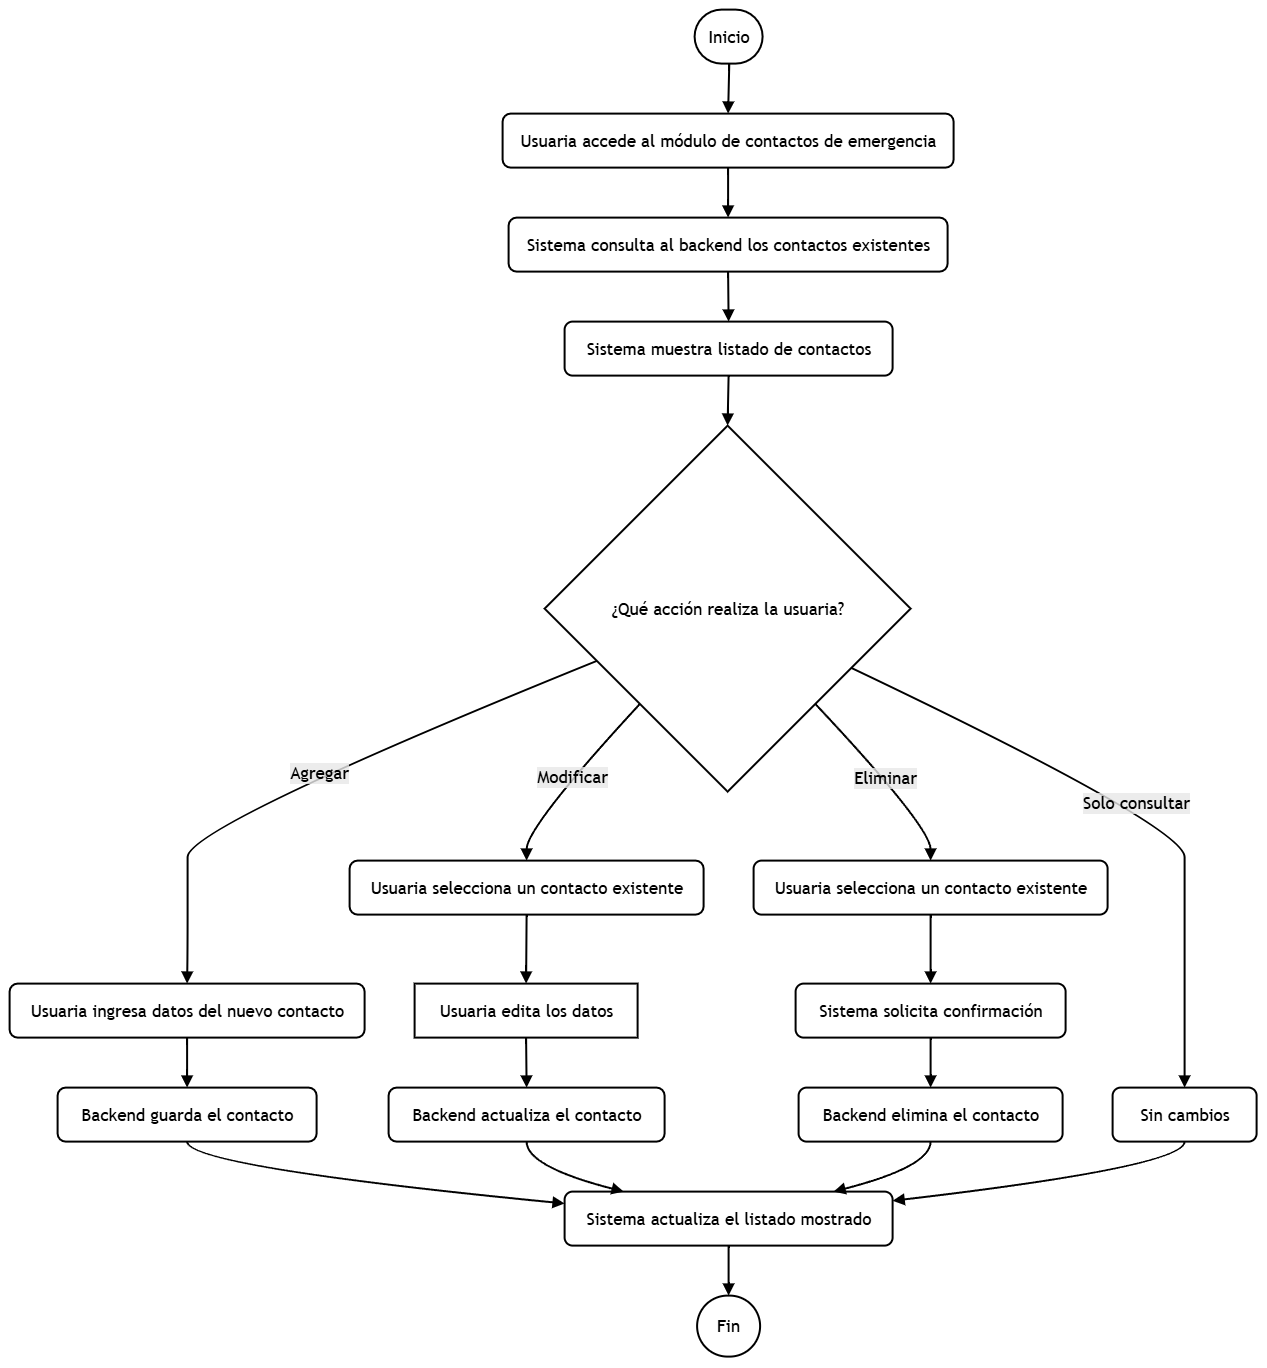

The diagram above was exported from draw.io. Its source (the exported page's mxGraphModel, read from the mxfile embedded in the PNG):
<mxGraphModel dx="3184" dy="2464" grid="1" gridSize="10" guides="1" tooltips="1" connect="1" arrows="1" fold="1" page="1" pageScale="1" pageWidth="827" pageHeight="1169" math="0" shadow="0">
  <root>
    <mxCell id="0" />
    <mxCell id="1" parent="0" />
    <UserObject label="" mermaidData="{&#10;  &quot;data&quot;: &quot;flowchart TD\n  A([Inicio]) --&gt; B[\&quot;Usuaria accede al módulo de contactos de emergencia\&quot;]\n  B --&gt; C[\&quot;Sistema consulta al backend los contactos existentes\&quot;]\n  C --&gt; D[\&quot;Sistema muestra listado de contactos\&quot;]\n  D --&gt; E{\&quot;¿Qué acción realiza la usuaria?\&quot;}\n  E --&gt;|Agregar| F[\&quot;Usuaria ingresa datos del nuevo contacto\&quot;]\n  F --&gt; G[\&quot;Backend guarda el contacto\&quot;]\n  E --&gt;|Modificar| H[\&quot;Usuaria selecciona un contacto existente\&quot;]\n  H --&gt; I[\&quot;Usuaria edita los datos\&quot;]\n  I --&gt; J[\&quot;Backend actualiza el contacto\&quot;]\n  E --&gt;|Eliminar| K[\&quot;Usuaria selecciona un contacto existente\&quot;]\n  K --&gt; L[\&quot;Sistema solicita confirmación\&quot;]\n  L --&gt; M[\&quot;Backend elimina el contacto\&quot;]\n  E --&gt;|Solo consultar| N[\&quot;Sin cambios\&quot;]\n  G --&gt; O[\&quot;Sistema actualiza el listado mostrado\&quot;]\n  J --&gt; O\n  M --&gt; O\n  N --&gt; O\n  O --&gt; P([Fin])&quot;,&#10;  &quot;config&quot;: null&#10;}" id="36">
      <mxCell connectable="0" parent="1" style="group;transparentBounds=1;editIcon=1;lockedGroup=0;groupPadding=10;fontColor=default;fontSize=17;" vertex="1">
        <mxGeometry height="1350" width="770" as="geometry" />
      </mxCell>
    </UserObject>
    <UserObject label="Inicio" mermaidId="n:A" mermaidBaseStyle="html=1;rounded=1;whiteSpace=wrap;arcSize=50;strokeWidth=1;fillColor=light-dark(#ECECFF,#1f2020);strokeColor=light-dark(#9370DB,#cccccc);fontColor=light-dark(#333333,#cccccc);fontFamily=Trebuchet MS,Verdana,Arial,sans-serif;fontSize=16;" mermaidBaseValue="Inicio" id="2">
      <mxCell parent="36" style="html=1;rounded=1;whiteSpace=wrap;arcSize=50;strokeWidth=2;fontFamily=Trebuchet MS,Verdana,Arial,sans-serif;fontSize=17;fontColor=default;" vertex="1">
        <mxGeometry height="54" width="68" x="693" y="-7" as="geometry" />
      </mxCell>
    </UserObject>
    <UserObject label="Usuaria accede al módulo de contactos de emergencia" mermaidId="n:B" mermaidBaseStyle="html=1;whiteSpace=wrap;strokeWidth=1;fillColor=light-dark(#ECECFF,#1f2020);strokeColor=light-dark(#9370DB,#cccccc);fontColor=light-dark(#333333,#cccccc);fontFamily=Trebuchet MS,Verdana,Arial,sans-serif;fontSize=16;" mermaidBaseValue="Usuaria accede al módulo de contactos de emergencia" id="3">
      <mxCell parent="36" style="html=1;whiteSpace=wrap;strokeWidth=2;fontFamily=Trebuchet MS,Verdana,Arial,sans-serif;fontSize=17;fontColor=default;rounded=1;" vertex="1">
        <mxGeometry height="54" width="451" x="501" y="97" as="geometry" />
      </mxCell>
    </UserObject>
    <UserObject label="Sistema consulta al backend los contactos existentes" mermaidId="n:C" mermaidBaseStyle="html=1;whiteSpace=wrap;strokeWidth=1;fillColor=light-dark(#ECECFF,#1f2020);strokeColor=light-dark(#9370DB,#cccccc);fontColor=light-dark(#333333,#cccccc);fontFamily=Trebuchet MS,Verdana,Arial,sans-serif;fontSize=16;" mermaidBaseValue="Sistema consulta al backend los contactos existentes" id="4">
      <mxCell parent="36" style="html=1;whiteSpace=wrap;strokeWidth=2;fontFamily=Trebuchet MS,Verdana,Arial,sans-serif;fontSize=17;fontColor=default;rounded=1;" vertex="1">
        <mxGeometry height="54" width="439" x="507" y="201" as="geometry" />
      </mxCell>
    </UserObject>
    <UserObject label="Sistema muestra listado de contactos" mermaidId="n:D" mermaidBaseStyle="html=1;whiteSpace=wrap;strokeWidth=1;fillColor=light-dark(#ECECFF,#1f2020);strokeColor=light-dark(#9370DB,#cccccc);fontColor=light-dark(#333333,#cccccc);fontFamily=Trebuchet MS,Verdana,Arial,sans-serif;fontSize=16;" mermaidBaseValue="Sistema muestra listado de contactos" id="5">
      <mxCell parent="36" style="html=1;whiteSpace=wrap;strokeWidth=2;fontFamily=Trebuchet MS,Verdana,Arial,sans-serif;fontSize=17;fontColor=default;rounded=1;" vertex="1">
        <mxGeometry height="54" width="328" x="563" y="305" as="geometry" />
      </mxCell>
    </UserObject>
    <UserObject label="¿Qué acción realiza la usuaria?" mermaidId="n:E" mermaidBaseStyle="rhombus;html=1;strokeWidth=1;whiteSpace=wrap;fillColor=light-dark(#ECECFF,#1f2020);strokeColor=light-dark(#9370DB,#cccccc);fontColor=light-dark(#333333,#cccccc);fontFamily=Trebuchet MS,Verdana,Arial,sans-serif;fontSize=16;" mermaidBaseValue="¿Qué acción realiza la usuaria?" id="6">
      <mxCell parent="36" style="rhombus;html=1;strokeWidth=2;whiteSpace=wrap;fontFamily=Trebuchet MS,Verdana,Arial,sans-serif;fontSize=17;fontColor=default;" vertex="1">
        <mxGeometry height="366" width="366" x="543" y="409" as="geometry" />
      </mxCell>
    </UserObject>
    <UserObject label="Usuaria ingresa datos del nuevo contacto" mermaidId="n:F" mermaidBaseStyle="html=1;whiteSpace=wrap;strokeWidth=1;fillColor=light-dark(#ECECFF,#1f2020);strokeColor=light-dark(#9370DB,#cccccc);fontColor=light-dark(#333333,#cccccc);fontFamily=Trebuchet MS,Verdana,Arial,sans-serif;fontSize=16;" mermaidBaseValue="Usuaria ingresa datos del nuevo contacto" id="7">
      <mxCell parent="36" style="html=1;whiteSpace=wrap;strokeWidth=2;fontFamily=Trebuchet MS,Verdana,Arial,sans-serif;fontSize=17;fontColor=default;rounded=1;" vertex="1">
        <mxGeometry height="54" width="355" x="8" y="967" as="geometry" />
      </mxCell>
    </UserObject>
    <UserObject label="Backend guarda el contacto" mermaidId="n:G" mermaidBaseStyle="html=1;whiteSpace=wrap;strokeWidth=1;fillColor=light-dark(#ECECFF,#1f2020);strokeColor=light-dark(#9370DB,#cccccc);fontColor=light-dark(#333333,#cccccc);fontFamily=Trebuchet MS,Verdana,Arial,sans-serif;fontSize=16;" mermaidBaseValue="Backend guarda el contacto" id="8">
      <mxCell parent="36" style="html=1;whiteSpace=wrap;strokeWidth=2;fontFamily=Trebuchet MS,Verdana,Arial,sans-serif;fontSize=17;fontColor=default;rounded=1;" vertex="1">
        <mxGeometry height="54" width="259" x="56" y="1071" as="geometry" />
      </mxCell>
    </UserObject>
    <UserObject label="Usuaria selecciona un contacto existente" mermaidId="n:H" mermaidBaseStyle="html=1;whiteSpace=wrap;strokeWidth=1;fillColor=light-dark(#ECECFF,#1f2020);strokeColor=light-dark(#9370DB,#cccccc);fontColor=light-dark(#333333,#cccccc);fontFamily=Trebuchet MS,Verdana,Arial,sans-serif;fontSize=16;" mermaidBaseValue="Usuaria selecciona un contacto existente" id="9">
      <mxCell parent="36" style="html=1;whiteSpace=wrap;strokeWidth=2;fontFamily=Trebuchet MS,Verdana,Arial,sans-serif;fontSize=17;fontColor=default;rounded=1;" vertex="1">
        <mxGeometry height="54" width="354" x="348" y="844" as="geometry" />
      </mxCell>
    </UserObject>
    <UserObject label="Usuaria edita los datos" mermaidId="n:I" mermaidBaseStyle="html=1;whiteSpace=wrap;strokeWidth=1;fillColor=light-dark(#ECECFF,#1f2020);strokeColor=light-dark(#9370DB,#cccccc);fontColor=light-dark(#333333,#cccccc);fontFamily=Trebuchet MS,Verdana,Arial,sans-serif;fontSize=16;" mermaidBaseValue="Usuaria edita los datos" id="10">
      <mxCell parent="36" style="html=1;whiteSpace=wrap;strokeWidth=2;fontFamily=Trebuchet MS,Verdana,Arial,sans-serif;fontSize=17;fontColor=default;" vertex="1">
        <mxGeometry height="54" width="223" x="413" y="967" as="geometry" />
      </mxCell>
    </UserObject>
    <UserObject label="Backend actualiza el contacto" mermaidId="n:J" mermaidBaseStyle="html=1;whiteSpace=wrap;strokeWidth=1;fillColor=light-dark(#ECECFF,#1f2020);strokeColor=light-dark(#9370DB,#cccccc);fontColor=light-dark(#333333,#cccccc);fontFamily=Trebuchet MS,Verdana,Arial,sans-serif;fontSize=16;" mermaidBaseValue="Backend actualiza el contacto" id="11">
      <mxCell parent="36" style="html=1;whiteSpace=wrap;strokeWidth=2;fontFamily=Trebuchet MS,Verdana,Arial,sans-serif;fontSize=17;fontColor=default;rounded=1;" vertex="1">
        <mxGeometry height="54" width="276" x="387" y="1071" as="geometry" />
      </mxCell>
    </UserObject>
    <UserObject label="Usuaria selecciona un contacto existente" mermaidId="n:K" mermaidBaseStyle="html=1;whiteSpace=wrap;strokeWidth=1;fillColor=light-dark(#ECECFF,#1f2020);strokeColor=light-dark(#9370DB,#cccccc);fontColor=light-dark(#333333,#cccccc);fontFamily=Trebuchet MS,Verdana,Arial,sans-serif;fontSize=16;" mermaidBaseValue="Usuaria selecciona un contacto existente" id="12">
      <mxCell parent="36" style="html=1;whiteSpace=wrap;strokeWidth=2;fontFamily=Trebuchet MS,Verdana,Arial,sans-serif;fontSize=17;fontColor=default;rounded=1;" vertex="1">
        <mxGeometry height="54" width="354" x="752" y="844" as="geometry" />
      </mxCell>
    </UserObject>
    <UserObject label="Sistema solicita confirmación" mermaidId="n:L" mermaidBaseStyle="html=1;whiteSpace=wrap;strokeWidth=1;fillColor=light-dark(#ECECFF,#1f2020);strokeColor=light-dark(#9370DB,#cccccc);fontColor=light-dark(#333333,#cccccc);fontFamily=Trebuchet MS,Verdana,Arial,sans-serif;fontSize=16;" mermaidBaseValue="Sistema solicita confirmación" id="13">
      <mxCell parent="36" style="html=1;whiteSpace=wrap;strokeWidth=2;fontFamily=Trebuchet MS,Verdana,Arial,sans-serif;fontSize=17;fontColor=default;rounded=1;" vertex="1">
        <mxGeometry height="54" width="270" x="794" y="967" as="geometry" />
      </mxCell>
    </UserObject>
    <UserObject label="Backend elimina el contacto" mermaidId="n:M" mermaidBaseStyle="html=1;whiteSpace=wrap;strokeWidth=1;fillColor=light-dark(#ECECFF,#1f2020);strokeColor=light-dark(#9370DB,#cccccc);fontColor=light-dark(#333333,#cccccc);fontFamily=Trebuchet MS,Verdana,Arial,sans-serif;fontSize=16;" mermaidBaseValue="Backend elimina el contacto" id="14">
      <mxCell parent="36" style="html=1;whiteSpace=wrap;strokeWidth=2;fontFamily=Trebuchet MS,Verdana,Arial,sans-serif;fontSize=17;fontColor=default;rounded=1;" vertex="1">
        <mxGeometry height="54" width="264" x="797" y="1071" as="geometry" />
      </mxCell>
    </UserObject>
    <UserObject label="Sin cambios" mermaidId="n:N" mermaidBaseStyle="html=1;whiteSpace=wrap;strokeWidth=1;fillColor=light-dark(#ECECFF,#1f2020);strokeColor=light-dark(#9370DB,#cccccc);fontColor=light-dark(#333333,#cccccc);fontFamily=Trebuchet MS,Verdana,Arial,sans-serif;fontSize=16;" mermaidBaseValue="Sin cambios" id="15">
      <mxCell parent="36" style="html=1;whiteSpace=wrap;strokeWidth=2;fontFamily=Trebuchet MS,Verdana,Arial,sans-serif;fontSize=17;fontColor=default;rounded=1;" vertex="1">
        <mxGeometry height="54" width="144" x="1111" y="1071" as="geometry" />
      </mxCell>
    </UserObject>
    <UserObject label="Sistema actualiza el listado mostrado" mermaidId="n:O" mermaidBaseStyle="html=1;whiteSpace=wrap;strokeWidth=1;fillColor=light-dark(#ECECFF,#1f2020);strokeColor=light-dark(#9370DB,#cccccc);fontColor=light-dark(#333333,#cccccc);fontFamily=Trebuchet MS,Verdana,Arial,sans-serif;fontSize=16;" mermaidBaseValue="Sistema actualiza el listado mostrado" id="16">
      <mxCell parent="36" style="html=1;whiteSpace=wrap;strokeWidth=2;fontFamily=Trebuchet MS,Verdana,Arial,sans-serif;fontSize=17;fontColor=default;rounded=1;" vertex="1">
        <mxGeometry height="54" width="328" x="563" y="1175" as="geometry" />
      </mxCell>
    </UserObject>
    <UserObject label="Fin" mermaidId="n:P" mermaidBaseStyle="html=1;rounded=1;whiteSpace=wrap;arcSize=50;strokeWidth=1;fillColor=light-dark(#ECECFF,#1f2020);strokeColor=light-dark(#9370DB,#cccccc);fontColor=light-dark(#333333,#cccccc);fontFamily=Trebuchet MS,Verdana,Arial,sans-serif;fontSize=16;" mermaidBaseValue="Fin" id="17">
      <mxCell parent="36" style="html=1;rounded=1;whiteSpace=wrap;arcSize=50;strokeWidth=2;fontFamily=Trebuchet MS,Verdana,Arial,sans-serif;fontSize=17;fontColor=default;" vertex="1">
        <mxGeometry height="61" width="63" x="695.5" y="1279" as="geometry" />
      </mxCell>
    </UserObject>
    <UserObject label="" mermaidId="e:A-&gt;B#0" mermaidBaseStyle="curved=1;startArrow=none;endArrow=block;endSize=7;strokeColor=light-dark(#333333,#cccccc);exitX=0.51;exitY=1;entryX=0.5;entryY=0;" mermaidBaseValue="" id="18">
      <mxCell edge="1" parent="36" source="2" style="curved=1;startArrow=none;endArrow=block;endSize=7;exitX=0.51;exitY=1;entryX=0.5;entryY=0;fontColor=default;fontSize=17;strokeWidth=2;" target="3">
        <mxGeometry relative="1" as="geometry">
          <Array as="points" />
        </mxGeometry>
      </mxCell>
    </UserObject>
    <UserObject label="" mermaidId="e:B-&gt;C#0" mermaidBaseStyle="curved=1;startArrow=none;endArrow=block;endSize=7;strokeColor=light-dark(#333333,#cccccc);exitX=0.5;exitY=1;entryX=0.5;entryY=0;" mermaidBaseValue="" id="19">
      <mxCell edge="1" parent="36" source="3" style="curved=1;startArrow=none;endArrow=block;endSize=7;exitX=0.5;exitY=1;entryX=0.5;entryY=0;fontColor=default;fontSize=17;strokeWidth=2;" target="4">
        <mxGeometry relative="1" as="geometry">
          <Array as="points" />
        </mxGeometry>
      </mxCell>
    </UserObject>
    <UserObject label="" mermaidId="e:C-&gt;D#0" mermaidBaseStyle="curved=1;startArrow=none;endArrow=block;endSize=7;strokeColor=light-dark(#333333,#cccccc);exitX=0.5;exitY=1;entryX=0.5;entryY=0;" mermaidBaseValue="" id="20">
      <mxCell edge="1" parent="36" source="4" style="curved=1;startArrow=none;endArrow=block;endSize=7;exitX=0.5;exitY=1;entryX=0.5;entryY=0;fontColor=default;fontSize=17;strokeWidth=2;" target="5">
        <mxGeometry relative="1" as="geometry">
          <Array as="points" />
        </mxGeometry>
      </mxCell>
    </UserObject>
    <UserObject label="" mermaidId="e:D-&gt;E#0" mermaidBaseStyle="curved=1;startArrow=none;endArrow=block;endSize=7;strokeColor=light-dark(#333333,#cccccc);exitX=0.5;exitY=1;entryX=0.5;entryY=0;" mermaidBaseValue="" id="21">
      <mxCell edge="1" parent="36" source="5" style="curved=1;startArrow=none;endArrow=block;endSize=7;exitX=0.5;exitY=1;entryX=0.5;entryY=0;fontColor=default;fontSize=17;strokeWidth=2;" target="6">
        <mxGeometry relative="1" as="geometry">
          <Array as="points" />
        </mxGeometry>
      </mxCell>
    </UserObject>
    <UserObject label="Agregar" mermaidId="e:E-&gt;F#0" mermaidBaseStyle="curved=1;startArrow=none;endArrow=block;endSize=7;strokeColor=light-dark(#333333,#cccccc);html=1;fontSize=16;labelBackgroundColor=light-dark(#E8E8E88D,#2a2a2a8D);fontFamily=Trebuchet MS,Verdana,Arial,sans-serif;fontColor=light-dark(#333333,#cccccc);exitX=0;exitY=0.7;entryX=0.5;entryY=0;" mermaidBaseValue="Agregar" id="22">
      <mxCell edge="1" parent="36" source="6" style="curved=1;startArrow=none;endArrow=block;endSize=7;html=1;fontSize=17;labelBackgroundColor=light-dark(#E8E8E88D,#2a2a2a8D);fontFamily=Trebuchet MS,Verdana,Arial,sans-serif;fontColor=default;exitX=0;exitY=0.7;entryX=0.5;entryY=0;strokeWidth=2;" target="7">
        <mxGeometry relative="1" as="geometry">
          <Array as="points">
            <mxPoint x="186" y="810" />
            <mxPoint x="186" y="871" />
            <mxPoint x="186" y="933" />
          </Array>
        </mxGeometry>
      </mxCell>
    </UserObject>
    <UserObject label="" mermaidId="e:F-&gt;G#0" mermaidBaseStyle="curved=1;startArrow=none;endArrow=block;endSize=7;strokeColor=light-dark(#333333,#cccccc);exitX=0.5;exitY=1;entryX=0.5;entryY=0;" mermaidBaseValue="" id="23">
      <mxCell edge="1" parent="36" source="7" style="curved=1;startArrow=none;endArrow=block;endSize=7;exitX=0.5;exitY=1;entryX=0.5;entryY=0;fontColor=default;fontSize=17;strokeWidth=2;" target="8">
        <mxGeometry relative="1" as="geometry">
          <Array as="points" />
        </mxGeometry>
      </mxCell>
    </UserObject>
    <UserObject label="Modificar" mermaidId="e:E-&gt;H#0" mermaidBaseStyle="curved=1;startArrow=none;endArrow=block;endSize=7;strokeColor=light-dark(#333333,#cccccc);html=1;fontSize=16;labelBackgroundColor=light-dark(#E8E8E88D,#2a2a2a8D);fontFamily=Trebuchet MS,Verdana,Arial,sans-serif;fontColor=light-dark(#333333,#cccccc);exitX=0.04;exitY=1;entryX=0.5;entryY=0;" mermaidBaseValue="Modificar" id="24">
      <mxCell edge="1" parent="36" source="6" style="curved=1;startArrow=none;endArrow=block;endSize=7;html=1;fontSize=17;labelBackgroundColor=light-dark(#E8E8E88D,#2a2a2a8D);fontFamily=Trebuchet MS,Verdana,Arial,sans-serif;fontColor=default;exitX=0.04;exitY=1;entryX=0.5;entryY=0;strokeWidth=2;" target="9">
        <mxGeometry relative="1" as="geometry">
          <Array as="points">
            <mxPoint x="525" y="810" />
          </Array>
        </mxGeometry>
      </mxCell>
    </UserObject>
    <UserObject label="" mermaidId="e:H-&gt;I#0" mermaidBaseStyle="curved=1;startArrow=none;endArrow=block;endSize=7;strokeColor=light-dark(#333333,#cccccc);exitX=0.5;exitY=1;entryX=0.5;entryY=0;" mermaidBaseValue="" id="25">
      <mxCell edge="1" parent="36" source="9" style="curved=1;startArrow=none;endArrow=block;endSize=7;exitX=0.5;exitY=1;entryX=0.5;entryY=0;fontColor=default;fontSize=17;strokeWidth=2;" target="10">
        <mxGeometry relative="1" as="geometry">
          <Array as="points" />
        </mxGeometry>
      </mxCell>
    </UserObject>
    <UserObject label="" mermaidId="e:I-&gt;J#0" mermaidBaseStyle="curved=1;startArrow=none;endArrow=block;endSize=7;strokeColor=light-dark(#333333,#cccccc);exitX=0.5;exitY=1;entryX=0.5;entryY=0;" mermaidBaseValue="" id="26">
      <mxCell edge="1" parent="36" source="10" style="curved=1;startArrow=none;endArrow=block;endSize=7;exitX=0.5;exitY=1;entryX=0.5;entryY=0;fontColor=default;fontSize=17;strokeWidth=2;" target="11">
        <mxGeometry relative="1" as="geometry">
          <Array as="points" />
        </mxGeometry>
      </mxCell>
    </UserObject>
    <UserObject label="Eliminar" mermaidId="e:E-&gt;K#0" mermaidBaseStyle="curved=1;startArrow=none;endArrow=block;endSize=7;strokeColor=light-dark(#333333,#cccccc);html=1;fontSize=16;labelBackgroundColor=light-dark(#E8E8E88D,#2a2a2a8D);fontFamily=Trebuchet MS,Verdana,Arial,sans-serif;fontColor=light-dark(#333333,#cccccc);exitX=0.96;exitY=1;entryX=0.5;entryY=0;" mermaidBaseValue="Eliminar" id="27">
      <mxCell edge="1" parent="36" source="6" style="curved=1;startArrow=none;endArrow=block;endSize=7;html=1;fontSize=17;labelBackgroundColor=light-dark(#E8E8E88D,#2a2a2a8D);fontFamily=Trebuchet MS,Verdana,Arial,sans-serif;fontColor=default;exitX=0.96;exitY=1;entryX=0.5;entryY=0;strokeWidth=2;" target="12">
        <mxGeometry relative="1" as="geometry">
          <Array as="points">
            <mxPoint x="929" y="810" />
          </Array>
        </mxGeometry>
      </mxCell>
    </UserObject>
    <UserObject label="" mermaidId="e:K-&gt;L#0" mermaidBaseStyle="curved=1;startArrow=none;endArrow=block;endSize=7;strokeColor=light-dark(#333333,#cccccc);exitX=0.5;exitY=1;entryX=0.5;entryY=0;" mermaidBaseValue="" id="28">
      <mxCell edge="1" parent="36" source="12" style="curved=1;startArrow=none;endArrow=block;endSize=7;exitX=0.5;exitY=1;entryX=0.5;entryY=0;fontColor=default;fontSize=17;strokeWidth=2;" target="13">
        <mxGeometry relative="1" as="geometry">
          <Array as="points" />
        </mxGeometry>
      </mxCell>
    </UserObject>
    <UserObject label="" mermaidId="e:L-&gt;M#0" mermaidBaseStyle="curved=1;startArrow=none;endArrow=block;endSize=7;strokeColor=light-dark(#333333,#cccccc);exitX=0.5;exitY=1;entryX=0.5;entryY=0;" mermaidBaseValue="" id="29">
      <mxCell edge="1" parent="36" source="13" style="curved=1;startArrow=none;endArrow=block;endSize=7;exitX=0.5;exitY=1;entryX=0.5;entryY=0;fontColor=default;fontSize=17;strokeWidth=2;" target="14">
        <mxGeometry relative="1" as="geometry">
          <Array as="points" />
        </mxGeometry>
      </mxCell>
    </UserObject>
    <UserObject label="Solo consultar" mermaidId="e:E-&gt;N#0" mermaidBaseStyle="curved=1;startArrow=none;endArrow=block;endSize=7;strokeColor=light-dark(#333333,#cccccc);html=1;fontSize=16;labelBackgroundColor=light-dark(#E8E8E88D,#2a2a2a8D);fontFamily=Trebuchet MS,Verdana,Arial,sans-serif;fontColor=light-dark(#333333,#cccccc);exitX=1;exitY=0.74;entryX=0.5;entryY=0;" mermaidBaseValue="Solo consultar" id="30">
      <mxCell edge="1" parent="36" source="6" style="curved=1;startArrow=none;endArrow=block;endSize=7;html=1;fontSize=17;labelBackgroundColor=light-dark(#E8E8E88D,#2a2a2a8D);fontFamily=Trebuchet MS,Verdana,Arial,sans-serif;fontColor=default;exitX=1;exitY=0.74;entryX=0.5;entryY=0;strokeWidth=2;" target="15">
        <mxGeometry relative="1" as="geometry">
          <Array as="points">
            <mxPoint x="1183" y="810" />
            <mxPoint x="1183" y="871" />
            <mxPoint x="1183" y="933" />
            <mxPoint x="1183" y="994" />
            <mxPoint x="1183" y="1046" />
          </Array>
        </mxGeometry>
      </mxCell>
    </UserObject>
    <UserObject label="" mermaidId="e:G-&gt;O#0" mermaidBaseStyle="curved=1;startArrow=none;endArrow=block;endSize=7;strokeColor=light-dark(#333333,#cccccc);exitX=0.5;exitY=1;entryX=0;entryY=0.22;" mermaidBaseValue="" id="31">
      <mxCell edge="1" parent="36" source="8" style="curved=1;startArrow=none;endArrow=block;endSize=7;exitX=0.5;exitY=1;entryX=0;entryY=0.22;fontColor=default;fontSize=17;strokeWidth=2;" target="16">
        <mxGeometry relative="1" as="geometry">
          <Array as="points">
            <mxPoint x="186" y="1150" />
          </Array>
        </mxGeometry>
      </mxCell>
    </UserObject>
    <UserObject label="" mermaidId="e:J-&gt;O#0" mermaidBaseStyle="curved=1;startArrow=none;endArrow=block;endSize=7;strokeColor=light-dark(#333333,#cccccc);exitX=0.5;exitY=1;entryX=0.18;entryY=0;" mermaidBaseValue="" id="32">
      <mxCell edge="1" parent="36" source="11" style="curved=1;startArrow=none;endArrow=block;endSize=7;exitX=0.5;exitY=1;entryX=0.18;entryY=0;fontColor=default;fontSize=17;strokeWidth=2;" target="16">
        <mxGeometry relative="1" as="geometry">
          <Array as="points">
            <mxPoint x="525" y="1150" />
          </Array>
        </mxGeometry>
      </mxCell>
    </UserObject>
    <UserObject label="" mermaidId="e:M-&gt;O#0" mermaidBaseStyle="curved=1;startArrow=none;endArrow=block;endSize=7;strokeColor=light-dark(#333333,#cccccc);exitX=0.5;exitY=1;entryX=0.82;entryY=0;" mermaidBaseValue="" id="33">
      <mxCell edge="1" parent="36" source="14" style="curved=1;startArrow=none;endArrow=block;endSize=7;exitX=0.5;exitY=1;entryX=0.82;entryY=0;fontColor=default;fontSize=17;strokeWidth=2;" target="16">
        <mxGeometry relative="1" as="geometry">
          <Array as="points">
            <mxPoint x="929" y="1150" />
          </Array>
        </mxGeometry>
      </mxCell>
    </UserObject>
    <UserObject label="" mermaidId="e:N-&gt;O#0" mermaidBaseStyle="curved=1;startArrow=none;endArrow=block;endSize=7;strokeColor=light-dark(#333333,#cccccc);exitX=0.5;exitY=1;entryX=1;entryY=0.17;" mermaidBaseValue="" id="34">
      <mxCell edge="1" parent="36" source="15" style="curved=1;startArrow=none;endArrow=block;endSize=7;exitX=0.5;exitY=1;entryX=1;entryY=0.17;fontColor=default;fontSize=17;strokeWidth=2;" target="16">
        <mxGeometry relative="1" as="geometry">
          <Array as="points">
            <mxPoint x="1183" y="1150" />
          </Array>
        </mxGeometry>
      </mxCell>
    </UserObject>
    <UserObject label="" mermaidId="e:O-&gt;P#0" mermaidBaseStyle="curved=1;startArrow=none;endArrow=block;endSize=7;strokeColor=light-dark(#333333,#cccccc);exitX=0.5;exitY=1;entryX=0.5;entryY=0;" mermaidBaseValue="" id="35">
      <mxCell edge="1" parent="36" source="16" style="curved=1;startArrow=none;endArrow=block;endSize=7;exitX=0.5;exitY=1;entryX=0.5;entryY=0;fontColor=default;fontSize=17;strokeWidth=2;" target="17">
        <mxGeometry relative="1" as="geometry">
          <Array as="points" />
        </mxGeometry>
      </mxCell>
    </UserObject>
  </root>
</mxGraphModel>